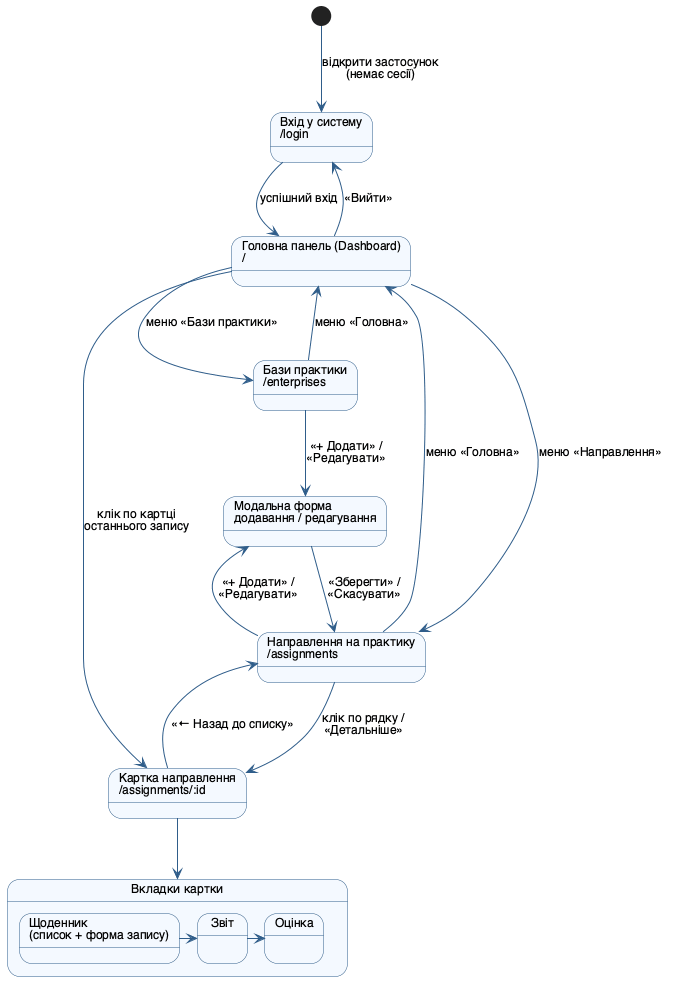

The diagram above was rendered by PlantUML. Its source (embedded in the PNG):
@startuml lab67_navigation
' Карта навігації (переходи між екранами)
skinparam defaultFontName "Helvetica"
skinparam defaultFontSize 12
skinparam state {
  BackgroundColor #F4F9FF
  BorderColor #2F5D8A
  ArrowColor #2F5D8A
}
[*] --> Login : відкрити застосунок\n(немає сесії)
state "Вхід у систему\n/login" as Login
state "Головна панель (Dashboard)\n/" as Dash
state "Направлення на практику\n/assignments" as Asg
state "Картка направлення\n/assignments/:id" as AsgD
state "Бази практики\n/enterprises" as Ent
state "Модальна форма\nдодавання / редагування" as Modal
state "Вкладки картки" as Tabs {
  state "Щоденник\n(список + форма запису)" as Diary
  state "Звіт" as Report
  state "Оцінка" as Grade
  Diary -right-> Report
  Report -right-> Grade
}

Login --> Dash : успішний вхід
Dash --> Asg : меню «Направлення»
Dash --> Ent : меню «Бази практики»
Dash --> AsgD : клік по картці\nостаннього запису
Asg --> AsgD : клік по рядку /\n«Детальніше»
Asg --> Modal : «+ Додати» /\n«Редагувати»
Ent --> Modal : «+ Додати» /\n«Редагувати»
Modal --> Asg : «Зберегти» /\n«Скасувати»
AsgD --> Tabs
AsgD --> Asg : «← Назад до списку»
Asg --> Dash : меню «Головна»
Ent --> Dash : меню «Головна»
Dash --> Login : «Вийти»
@enduml